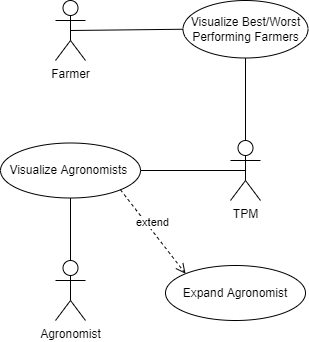

The diagram above was exported from draw.io. Its source (the exported page's mxGraphModel, read from the mxfile embedded in the PNG):
<mxGraphModel dx="1038" dy="489" grid="1" gridSize="10" guides="1" tooltips="1" connect="1" arrows="1" fold="1" page="1" pageScale="1" pageWidth="827" pageHeight="1169" math="0" shadow="0">
  <root>
    <mxCell id="0" />
    <mxCell id="1" parent="0" />
    <mxCell id="ck3fvlcLFRuZ8UIGb8C7-1" value="TPM" style="shape=umlActor;verticalLabelPosition=bottom;verticalAlign=top;html=1;outlineConnect=0;" parent="1" vertex="1">
      <mxGeometry x="420" y="320" width="30" height="60" as="geometry" />
    </mxCell>
    <mxCell id="ck3fvlcLFRuZ8UIGb8C7-2" value="Visualize Best/Worst Performing Farmers" style="ellipse;whiteSpace=wrap;html=1;" parent="1" vertex="1">
      <mxGeometry x="372.5" y="180" width="125" height="57.5" as="geometry" />
    </mxCell>
    <mxCell id="ck3fvlcLFRuZ8UIGb8C7-3" value="" style="endArrow=none;html=1;rounded=0;entryX=0.5;entryY=1;entryDx=0;entryDy=0;exitX=0.5;exitY=0;exitDx=0;exitDy=0;exitPerimeter=0;" parent="1" source="ck3fvlcLFRuZ8UIGb8C7-1" target="ck3fvlcLFRuZ8UIGb8C7-2" edge="1">
      <mxGeometry width="50" height="50" relative="1" as="geometry">
        <mxPoint x="430" y="340" as="sourcePoint" />
        <mxPoint x="480" y="360" as="targetPoint" />
      </mxGeometry>
    </mxCell>
    <mxCell id="ck3fvlcLFRuZ8UIGb8C7-4" value="Visualize Agronomists&amp;nbsp;" style="ellipse;whiteSpace=wrap;html=1;" parent="1" vertex="1">
      <mxGeometry x="190" y="322.5" width="140" height="55" as="geometry" />
    </mxCell>
    <mxCell id="ck3fvlcLFRuZ8UIGb8C7-5" value="" style="endArrow=none;html=1;rounded=0;exitX=1;exitY=0.5;exitDx=0;exitDy=0;entryX=0.5;entryY=0.5;entryDx=0;entryDy=0;entryPerimeter=0;" parent="1" source="ck3fvlcLFRuZ8UIGb8C7-4" target="ck3fvlcLFRuZ8UIGb8C7-1" edge="1">
      <mxGeometry width="50" height="50" relative="1" as="geometry">
        <mxPoint x="390" y="390" as="sourcePoint" />
        <mxPoint x="440" y="340" as="targetPoint" />
      </mxGeometry>
    </mxCell>
    <mxCell id="ck3fvlcLFRuZ8UIGb8C7-6" value="Agronomist" style="shape=umlActor;verticalLabelPosition=bottom;verticalAlign=top;html=1;outlineConnect=0;" parent="1" vertex="1">
      <mxGeometry x="245" y="440" width="30" height="60" as="geometry" />
    </mxCell>
    <mxCell id="ck3fvlcLFRuZ8UIGb8C7-7" value="Farmer" style="shape=umlActor;verticalLabelPosition=bottom;verticalAlign=top;html=1;outlineConnect=0;" parent="1" vertex="1">
      <mxGeometry x="245" y="180" width="30" height="60" as="geometry" />
    </mxCell>
    <mxCell id="ck3fvlcLFRuZ8UIGb8C7-8" value="" style="endArrow=none;html=1;rounded=0;exitX=0.5;exitY=0.5;exitDx=0;exitDy=0;exitPerimeter=0;entryX=0;entryY=0.5;entryDx=0;entryDy=0;" parent="1" source="ck3fvlcLFRuZ8UIGb8C7-7" target="ck3fvlcLFRuZ8UIGb8C7-2" edge="1">
      <mxGeometry width="50" height="50" relative="1" as="geometry">
        <mxPoint x="390" y="370" as="sourcePoint" />
        <mxPoint x="440" y="320" as="targetPoint" />
      </mxGeometry>
    </mxCell>
    <mxCell id="ck3fvlcLFRuZ8UIGb8C7-11" value="Expand Agronomist" style="ellipse;whiteSpace=wrap;html=1;" parent="1" vertex="1">
      <mxGeometry x="355" y="445" width="140" height="55" as="geometry" />
    </mxCell>
    <mxCell id="ck3fvlcLFRuZ8UIGb8C7-12" value="" style="endArrow=none;html=1;rounded=0;entryX=0.5;entryY=0;entryDx=0;entryDy=0;entryPerimeter=0;exitX=0.5;exitY=1;exitDx=0;exitDy=0;" parent="1" source="ck3fvlcLFRuZ8UIGb8C7-4" target="ck3fvlcLFRuZ8UIGb8C7-6" edge="1">
      <mxGeometry width="50" height="50" relative="1" as="geometry">
        <mxPoint x="210" y="440" as="sourcePoint" />
        <mxPoint x="440" y="320" as="targetPoint" />
      </mxGeometry>
    </mxCell>
    <mxCell id="ck3fvlcLFRuZ8UIGb8C7-13" value="extend" style="html=1;verticalAlign=bottom;endArrow=open;dashed=1;endSize=8;rounded=0;exitX=1;exitY=1;exitDx=0;exitDy=0;entryX=0;entryY=0;entryDx=0;entryDy=0;" parent="1" source="ck3fvlcLFRuZ8UIGb8C7-4" target="ck3fvlcLFRuZ8UIGb8C7-11" edge="1">
      <mxGeometry relative="1" as="geometry">
        <mxPoint x="450" y="340" as="sourcePoint" />
        <mxPoint x="370" y="340" as="targetPoint" />
      </mxGeometry>
    </mxCell>
  </root>
</mxGraphModel>